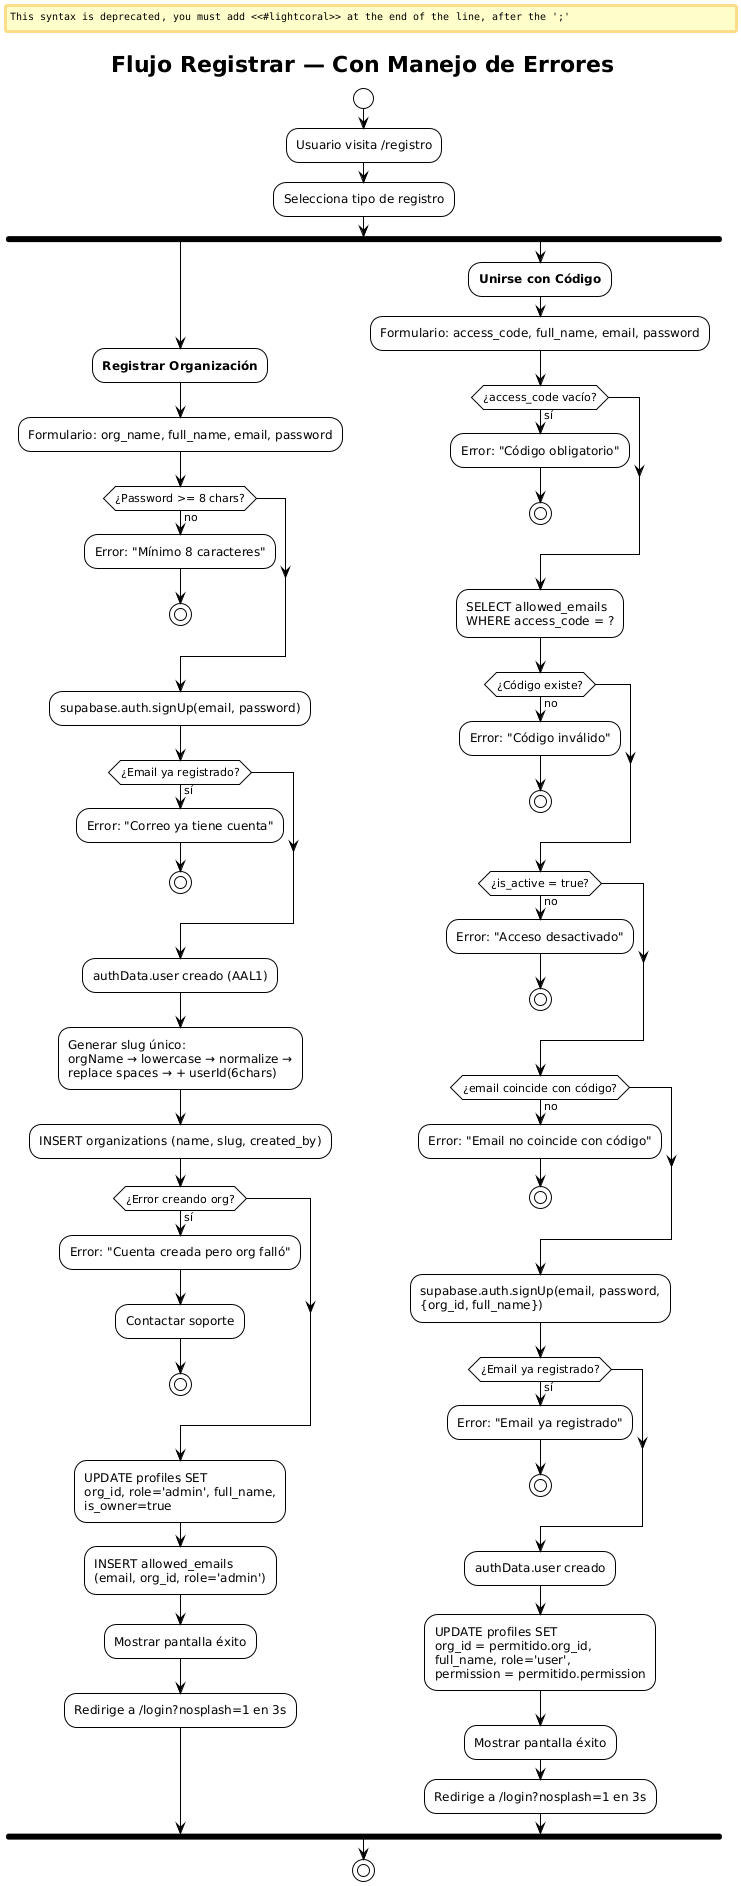

The diagram above was rendered by PlantUML. Its source (embedded in the PNG):
@startuml
!theme plain
title Flujo Registrar — Con Manejo de Errores

start
:Usuario visita /registro;

:Selecciona tipo de registro;

fork
  :**Registrar Organización**;
  :Formulario: org_name, full_name, email, password;
  
  if (¿Password >= 8 chars?) then (no)
    #lightcoral:Error: "Mínimo 8 caracteres";
    stop
  endif
  
  :supabase.auth.signUp(email, password);
  
  if (¿Email ya registrado?) then (sí)
    #lightcoral:Error: "Correo ya tiene cuenta";
    stop
  endif
  
  :authData.user creado (AAL1);
  
  :Generar slug único:
  orgName → lowercase → normalize →
  replace spaces → + userId(6chars);
  
  :INSERT organizations (name, slug, created_by);
  
  if (¿Error creando org?) then (sí)
    #lightcoral:Error: "Cuenta creada pero org falló";
    :Contactar soporte;
    stop
  endif
  
  :UPDATE profiles SET
  org_id, role='admin', full_name,
  is_owner=true;
  
  :INSERT allowed_emails
  (email, org_id, role='admin');
  
  :Mostrar pantalla éxito;
  :Redirige a /login?nosplash=1 en 3s;

fork again
  :**Unirse con Código**;
  :Formulario: access_code, full_name, email, password;
  
  if (¿access_code vacío?) then (sí)
    #lightcoral:Error: "Código obligatorio";
    stop
  endif
  
  :SELECT allowed_emails
  WHERE access_code = ?;
  
  if (¿Código existe?) then (no)
    #lightcoral:Error: "Código inválido";
    stop
  endif
  
  if (¿is_active = true?) then (no)
    #lightcoral:Error: "Acceso desactivado";
    stop
  endif
  
  if (¿email coincide con código?) then (no)
    #lightcoral:Error: "Email no coincide con código";
    stop
  endif
  
  :supabase.auth.signUp(email, password,
  {org_id, full_name});
  
  if (¿Email ya registrado?) then (sí)
    #lightcoral:Error: "Email ya registrado";
    stop
  endif
  
  :authData.user creado;
  
  :UPDATE profiles SET
  org_id = permitido.org_id,
  full_name, role='user',
  permission = permitido.permission;
  
  :Mostrar pantalla éxito;
  :Redirige a /login?nosplash=1 en 3s;

end fork

stop
@enduml